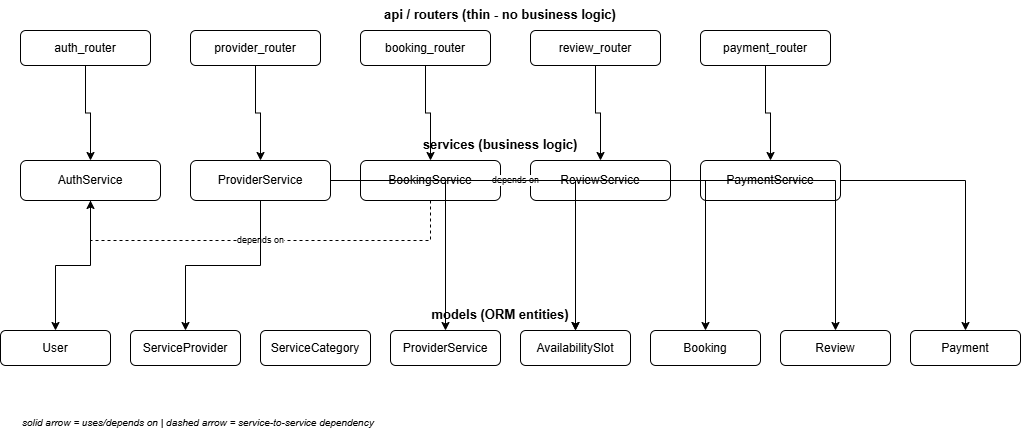

The diagram above was exported from draw.io. Its source (the exported page's mxGraphModel, read from the mxfile embedded in the PNG):
<mxGraphModel dx="1269" dy="562" grid="1" gridSize="10" guides="1" tooltips="1" connect="1" arrows="1" fold="1" page="1" pageScale="1" pageWidth="1100" pageHeight="900" math="0" shadow="0">
  <root>
    <mxCell id="0" />
    <mxCell id="1" parent="0" />
    <mxCell id="apiHeader" parent="1" style="text;fontStyle=1;fontSize=13;align=center;" value="api / routers (thin - no business logic)" vertex="1">
      <mxGeometry height="20" width="960" x="60" y="20" as="geometry" />
    </mxCell>
    <mxCell id="api1" parent="1" style="rounded=1;whiteSpace=wrap;html=1;" value="auth_router" vertex="1">
      <mxGeometry height="35" width="130" x="60" y="50" as="geometry" />
    </mxCell>
    <mxCell id="api2" parent="1" style="rounded=1;whiteSpace=wrap;html=1;" value="provider_router" vertex="1">
      <mxGeometry height="35" width="130" x="230" y="50" as="geometry" />
    </mxCell>
    <mxCell id="api3" parent="1" style="rounded=1;whiteSpace=wrap;html=1;" value="booking_router" vertex="1">
      <mxGeometry height="35" width="130" x="400" y="50" as="geometry" />
    </mxCell>
    <mxCell id="api4" parent="1" style="rounded=1;whiteSpace=wrap;html=1;" value="review_router" vertex="1">
      <mxGeometry height="35" width="130" x="570" y="50" as="geometry" />
    </mxCell>
    <mxCell id="api5" parent="1" style="rounded=1;whiteSpace=wrap;html=1;" value="payment_router" vertex="1">
      <mxGeometry height="35" width="130" x="740" y="50" as="geometry" />
    </mxCell>
    <mxCell id="svcHeader" parent="1" style="text;fontStyle=1;fontSize=13;align=center;" value="services (business logic)" vertex="1">
      <mxGeometry height="20" width="960" x="60" y="150" as="geometry" />
    </mxCell>
    <mxCell id="svc1" parent="1" style="rounded=1;whiteSpace=wrap;html=1;" value="AuthService" vertex="1">
      <mxGeometry height="40" width="140" x="60" y="180" as="geometry" />
    </mxCell>
    <mxCell id="svc2" parent="1" style="rounded=1;whiteSpace=wrap;html=1;" value="ProviderService" vertex="1">
      <mxGeometry height="40" width="140" x="230" y="180" as="geometry" />
    </mxCell>
    <mxCell id="svc3" parent="1" style="rounded=1;whiteSpace=wrap;html=1;" value="BookingService" vertex="1">
      <mxGeometry height="40" width="140" x="400" y="180" as="geometry" />
    </mxCell>
    <mxCell id="svc4" parent="1" style="rounded=1;whiteSpace=wrap;html=1;" value="ReviewService" vertex="1">
      <mxGeometry height="40" width="140" x="570" y="180" as="geometry" />
    </mxCell>
    <mxCell id="svc5" parent="1" style="rounded=1;whiteSpace=wrap;html=1;" value="PaymentService" vertex="1">
      <mxGeometry height="40" width="140" x="740" y="180" as="geometry" />
    </mxCell>
    <mxCell id="modelHeader" parent="1" style="text;fontStyle=1;fontSize=13;align=center;" value="models (ORM entities)" vertex="1">
      <mxGeometry height="20" width="960" x="60" y="320" as="geometry" />
    </mxCell>
    <mxCell id="m1" parent="1" style="rounded=1;whiteSpace=wrap;html=1;" value="User" vertex="1">
      <mxGeometry height="35" width="110" x="40" y="350" as="geometry" />
    </mxCell>
    <mxCell id="m2" parent="1" style="rounded=1;whiteSpace=wrap;html=1;" value="ServiceProvider" vertex="1">
      <mxGeometry height="35" width="110" x="170" y="350" as="geometry" />
    </mxCell>
    <mxCell id="m3" parent="1" style="rounded=1;whiteSpace=wrap;html=1;" value="ServiceCategory" vertex="1">
      <mxGeometry height="35" width="110" x="300" y="350" as="geometry" />
    </mxCell>
    <mxCell id="m4" parent="1" style="rounded=1;whiteSpace=wrap;html=1;" value="ProviderService" vertex="1">
      <mxGeometry height="35" width="110" x="430" y="350" as="geometry" />
    </mxCell>
    <mxCell id="m5" parent="1" style="rounded=1;whiteSpace=wrap;html=1;" value="AvailabilitySlot" vertex="1">
      <mxGeometry height="35" width="110" x="560" y="350" as="geometry" />
    </mxCell>
    <mxCell id="m6" parent="1" style="rounded=1;whiteSpace=wrap;html=1;" value="Booking" vertex="1">
      <mxGeometry height="35" width="110" x="690" y="350" as="geometry" />
    </mxCell>
    <mxCell id="m7" parent="1" style="rounded=1;whiteSpace=wrap;html=1;" value="Review" vertex="1">
      <mxGeometry height="35" width="110" x="820" y="350" as="geometry" />
    </mxCell>
    <mxCell id="m8" parent="1" style="rounded=1;whiteSpace=wrap;html=1;" value="Payment" vertex="1">
      <mxGeometry height="35" width="110" x="950" y="350" as="geometry" />
    </mxCell>
    <mxCell id="e1" edge="1" parent="1" source="api1" style="edgeStyle=orthogonalEdgeStyle;rounded=0;html=1;" target="svc1">
      <mxGeometry relative="1" as="geometry" />
    </mxCell>
    <mxCell id="e2" edge="1" parent="1" source="api2" style="edgeStyle=orthogonalEdgeStyle;rounded=0;html=1;" target="svc2">
      <mxGeometry relative="1" as="geometry" />
    </mxCell>
    <mxCell id="e3" edge="1" parent="1" source="api3" style="edgeStyle=orthogonalEdgeStyle;rounded=0;html=1;" target="svc3">
      <mxGeometry relative="1" as="geometry" />
    </mxCell>
    <mxCell id="e4" edge="1" parent="1" source="api4" style="edgeStyle=orthogonalEdgeStyle;rounded=0;html=1;" target="svc4">
      <mxGeometry relative="1" as="geometry" />
    </mxCell>
    <mxCell id="e5" edge="1" parent="1" source="api5" style="edgeStyle=orthogonalEdgeStyle;rounded=0;html=1;" target="svc5">
      <mxGeometry relative="1" as="geometry" />
    </mxCell>
    <mxCell id="e6" edge="1" parent="1" source="svc3" style="edgeStyle=orthogonalEdgeStyle;rounded=0;html=1;dashed=1;fontSize=9;" target="svc1" value="depends on">
      <mxGeometry relative="1" as="geometry">
        <Array as="points">
          <mxPoint x="130" y="260" />
        </Array>
      </mxGeometry>
    </mxCell>
    <mxCell id="e7" edge="1" parent="1" source="svc4" style="edgeStyle=orthogonalEdgeStyle;rounded=0;html=1;dashed=1;fontSize=9;" target="svc3" value="depends on">
      <mxGeometry relative="1" as="geometry" />
    </mxCell>
    <mxCell id="e8" edge="1" parent="1" source="svc1" style="edgeStyle=orthogonalEdgeStyle;rounded=0;html=1;" target="m1">
      <mxGeometry relative="1" as="geometry" />
    </mxCell>
    <mxCell id="e9" edge="1" parent="1" source="svc2" style="edgeStyle=orthogonalEdgeStyle;rounded=0;html=1;" target="m2">
      <mxGeometry relative="1" as="geometry" />
    </mxCell>
    <mxCell id="e10" edge="1" parent="1" source="svc2" style="edgeStyle=orthogonalEdgeStyle;rounded=0;html=1;" target="m4">
      <mxGeometry relative="1" as="geometry" />
    </mxCell>
    <mxCell id="e11" edge="1" parent="1" source="svc2" style="edgeStyle=orthogonalEdgeStyle;rounded=0;html=1;" target="m5">
      <mxGeometry relative="1" as="geometry" />
    </mxCell>
    <mxCell id="e12" edge="1" parent="1" source="svc3" style="edgeStyle=orthogonalEdgeStyle;rounded=0;html=1;" target="m6">
      <mxGeometry relative="1" as="geometry" />
    </mxCell>
    <mxCell id="e13" edge="1" parent="1" source="svc3" style="edgeStyle=orthogonalEdgeStyle;rounded=0;html=1;" target="m5">
      <mxGeometry relative="1" as="geometry" />
    </mxCell>
    <mxCell id="e14" edge="1" parent="1" source="svc4" style="edgeStyle=orthogonalEdgeStyle;rounded=0;html=1;" target="m7">
      <mxGeometry relative="1" as="geometry" />
    </mxCell>
    <mxCell id="e15" edge="1" parent="1" source="svc5" style="edgeStyle=orthogonalEdgeStyle;rounded=0;html=1;" target="m8">
      <mxGeometry relative="1" as="geometry" />
    </mxCell>
    <mxCell id="legend" parent="1" style="text;fontSize=10;align=left;fontStyle=2;" value="solid arrow = uses/depends on   |   dashed arrow = service-to-service dependency" vertex="1">
      <mxGeometry height="20" width="600" x="60" y="430" as="geometry" />
    </mxCell>
  </root>
</mxGraphModel>